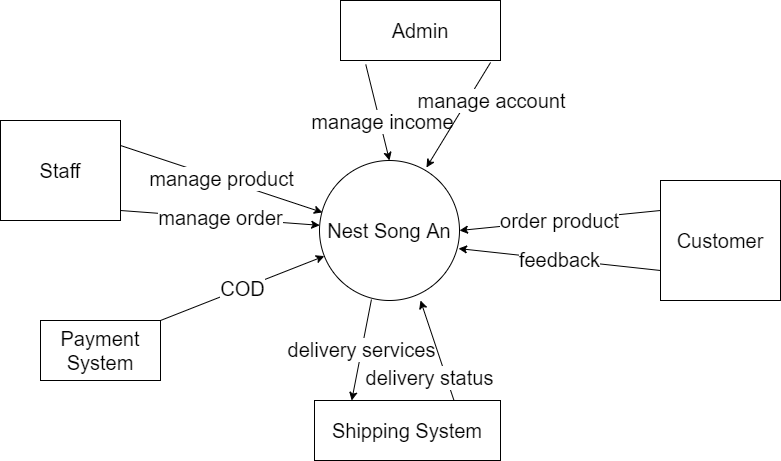

The diagram above was exported from draw.io. Its source (the exported page's mxGraphModel, read from the mxfile embedded in the PNG):
<mxGraphModel dx="868" dy="450" grid="1" gridSize="20" guides="1" tooltips="1" connect="1" arrows="1" fold="1" page="1" pageScale="1" pageWidth="827" pageHeight="1169" math="0" shadow="0">
  <root>
    <mxCell id="0" />
    <mxCell id="1" parent="0" />
    <mxCell id="f3fy9YCn_clfFaPLmYDX-1" value="&lt;font style=&quot;font-size: 20px;&quot;&gt;Nest Song An&lt;/font&gt;" style="ellipse;whiteSpace=wrap;html=1;aspect=fixed;" vertex="1" parent="1">
      <mxGeometry x="359" y="240" width="140" height="140" as="geometry" />
    </mxCell>
    <mxCell id="f3fy9YCn_clfFaPLmYDX-2" value="Staff" style="rounded=0;whiteSpace=wrap;html=1;fontSize=20;" vertex="1" parent="1">
      <mxGeometry x="40" y="200" width="120" height="100" as="geometry" />
    </mxCell>
    <mxCell id="f3fy9YCn_clfFaPLmYDX-3" value="Shipping System" style="rounded=0;whiteSpace=wrap;html=1;fontSize=20;" vertex="1" parent="1">
      <mxGeometry x="354" y="480" width="186" height="60" as="geometry" />
    </mxCell>
    <mxCell id="f3fy9YCn_clfFaPLmYDX-4" value="Customer" style="rounded=0;whiteSpace=wrap;html=1;fontSize=20;" vertex="1" parent="1">
      <mxGeometry x="700" y="260" width="120" height="120" as="geometry" />
    </mxCell>
    <mxCell id="f3fy9YCn_clfFaPLmYDX-5" value="Admin" style="rounded=0;whiteSpace=wrap;html=1;fontSize=20;" vertex="1" parent="1">
      <mxGeometry x="380" y="80" width="160" height="60" as="geometry" />
    </mxCell>
    <mxCell id="f3fy9YCn_clfFaPLmYDX-6" value="Payment System" style="rounded=0;whiteSpace=wrap;html=1;fontSize=20;" vertex="1" parent="1">
      <mxGeometry x="80" y="400" width="120" height="60" as="geometry" />
    </mxCell>
    <mxCell id="f3fy9YCn_clfFaPLmYDX-8" value="order product" style="endArrow=classic;html=1;rounded=0;fontSize=20;exitX=0;exitY=0.25;exitDx=0;exitDy=0;entryX=1;entryY=0.5;entryDx=0;entryDy=0;" edge="1" parent="1" source="f3fy9YCn_clfFaPLmYDX-4" target="f3fy9YCn_clfFaPLmYDX-1">
      <mxGeometry width="50" height="50" relative="1" as="geometry">
        <mxPoint x="360" y="330" as="sourcePoint" />
        <mxPoint x="410" y="280" as="targetPoint" />
      </mxGeometry>
    </mxCell>
    <mxCell id="f3fy9YCn_clfFaPLmYDX-9" value="manage product" style="endArrow=classic;html=1;rounded=0;fontSize=20;exitX=1;exitY=0.25;exitDx=0;exitDy=0;entryX=0.021;entryY=0.371;entryDx=0;entryDy=0;entryPerimeter=0;" edge="1" parent="1" source="f3fy9YCn_clfFaPLmYDX-2" target="f3fy9YCn_clfFaPLmYDX-1">
      <mxGeometry width="50" height="50" relative="1" as="geometry">
        <mxPoint x="360" y="330" as="sourcePoint" />
        <mxPoint x="410" y="280" as="targetPoint" />
      </mxGeometry>
    </mxCell>
    <mxCell id="f3fy9YCn_clfFaPLmYDX-10" value="manage order" style="endArrow=classic;html=1;rounded=0;fontSize=20;exitX=1;exitY=0.9;exitDx=0;exitDy=0;exitPerimeter=0;" edge="1" parent="1" source="f3fy9YCn_clfFaPLmYDX-2" target="f3fy9YCn_clfFaPLmYDX-1">
      <mxGeometry width="50" height="50" relative="1" as="geometry">
        <mxPoint x="360" y="330" as="sourcePoint" />
        <mxPoint x="410" y="280" as="targetPoint" />
      </mxGeometry>
    </mxCell>
    <mxCell id="f3fy9YCn_clfFaPLmYDX-11" value="manage income" style="endArrow=classic;html=1;rounded=0;fontSize=20;exitX=0.158;exitY=1.067;exitDx=0;exitDy=0;exitPerimeter=0;entryX=0.5;entryY=0;entryDx=0;entryDy=0;" edge="1" parent="1" source="f3fy9YCn_clfFaPLmYDX-5" target="f3fy9YCn_clfFaPLmYDX-1">
      <mxGeometry x="0.1874" y="3" width="50" height="50" relative="1" as="geometry">
        <mxPoint x="360" y="330" as="sourcePoint" />
        <mxPoint x="410" y="280" as="targetPoint" />
        <mxPoint as="offset" />
      </mxGeometry>
    </mxCell>
    <mxCell id="f3fy9YCn_clfFaPLmYDX-13" value="manage account" style="endArrow=classic;html=1;rounded=0;fontSize=20;entryX=0.764;entryY=0.05;entryDx=0;entryDy=0;entryPerimeter=0;exitX=0.938;exitY=1.033;exitDx=0;exitDy=0;exitPerimeter=0;" edge="1" parent="1" source="f3fy9YCn_clfFaPLmYDX-5" target="f3fy9YCn_clfFaPLmYDX-1">
      <mxGeometry x="-0.4726" y="21" width="50" height="50" relative="1" as="geometry">
        <mxPoint x="360" y="330" as="sourcePoint" />
        <mxPoint x="410" y="280" as="targetPoint" />
        <mxPoint as="offset" />
      </mxGeometry>
    </mxCell>
    <mxCell id="f3fy9YCn_clfFaPLmYDX-14" value="COD" style="endArrow=classic;html=1;rounded=0;fontSize=20;exitX=1;exitY=0;exitDx=0;exitDy=0;" edge="1" parent="1" source="f3fy9YCn_clfFaPLmYDX-6" target="f3fy9YCn_clfFaPLmYDX-1">
      <mxGeometry width="50" height="50" relative="1" as="geometry">
        <mxPoint x="360" y="330" as="sourcePoint" />
        <mxPoint x="410" y="280" as="targetPoint" />
      </mxGeometry>
    </mxCell>
    <mxCell id="f3fy9YCn_clfFaPLmYDX-15" value="delivery services" style="endArrow=classic;html=1;rounded=0;fontSize=20;entryX=0.2;entryY=0;entryDx=0;entryDy=0;entryPerimeter=0;exitX=0.371;exitY=0.993;exitDx=0;exitDy=0;exitPerimeter=0;" edge="1" parent="1" source="f3fy9YCn_clfFaPLmYDX-1" target="f3fy9YCn_clfFaPLmYDX-3">
      <mxGeometry width="50" height="50" relative="1" as="geometry">
        <mxPoint x="360" y="430" as="sourcePoint" />
        <mxPoint x="410" y="380" as="targetPoint" />
      </mxGeometry>
    </mxCell>
    <mxCell id="f3fy9YCn_clfFaPLmYDX-16" value="delivery status" style="endArrow=classic;html=1;rounded=0;fontSize=20;exitX=0.75;exitY=0;exitDx=0;exitDy=0;" edge="1" parent="1" source="f3fy9YCn_clfFaPLmYDX-3">
      <mxGeometry x="-0.4229" y="16" width="50" height="50" relative="1" as="geometry">
        <mxPoint x="500" y="380" as="sourcePoint" />
        <mxPoint x="460" y="380" as="targetPoint" />
        <mxPoint as="offset" />
      </mxGeometry>
    </mxCell>
    <mxCell id="f3fy9YCn_clfFaPLmYDX-17" value="feedback" style="endArrow=classic;html=1;rounded=0;fontSize=20;exitX=0;exitY=0.75;exitDx=0;exitDy=0;entryX=0.993;entryY=0.629;entryDx=0;entryDy=0;entryPerimeter=0;" edge="1" parent="1" source="f3fy9YCn_clfFaPLmYDX-4" target="f3fy9YCn_clfFaPLmYDX-1">
      <mxGeometry width="50" height="50" relative="1" as="geometry">
        <mxPoint x="360" y="330" as="sourcePoint" />
        <mxPoint x="410" y="280" as="targetPoint" />
      </mxGeometry>
    </mxCell>
  </root>
</mxGraphModel>